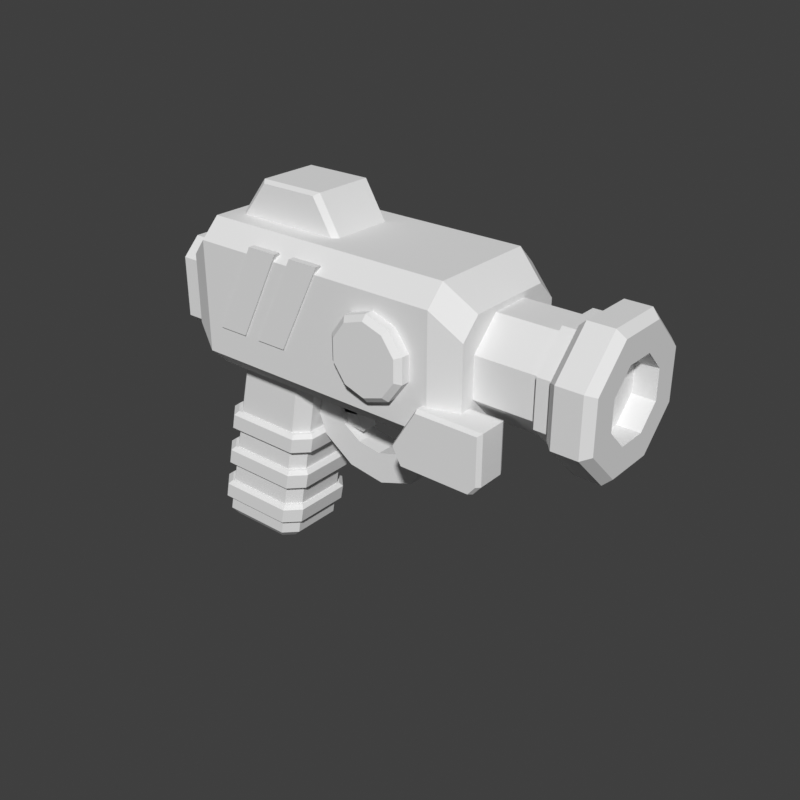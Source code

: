 # Source: pistol-kestrel.blend  (saved by Blender 5.2.45; exported with 4.5.12 LTS)
import bpy
from mathutils import Matrix  # noqa: F401  (used for matrix-valued properties, if any)

bpy.ops.wm.read_factory_settings(use_empty=True)
scene = bpy.context.scene
scene.name = 'Scene'

# ---- world
world_preview = bpy.data.worlds.new('Preview'); scene.world = world_preview
world_preview.use_nodes = True; world_preview.node_tree.nodes.clear()
_N = world_preview.node_tree.nodes; _L = world_preview.node_tree.links
n0 = _N.new('ShaderNodeBackground'); n0.name = 'Background'; n0.location = (-200, 100)
n0.inputs[0].default_value = (0.05, 0.05, 0.05, 1.0)
n1 = _N.new('ShaderNodeOutputWorld'); n1.name = 'World Output'; n1.location = (200, 100)
_L.new(n0.outputs[0], n1.inputs[0])
n1.is_active_output = True
world_preview.color = (0.807, 0.807, 0.807)

# ---- meshes
me_prop = bpy.data.meshes.new('prop')
me_prop.from_pydata([(0.024, 0.039, 0.193), (0.024, 0.027, 0.205), (0.024, -0.027, 0.205), (0.024, -0.039, 0.193), (0.024, -0.039, 0.149), (0.024, -0.027, 0.137), (0.024, 0.027, 0.137), (0.024, 0.039, 0.149), (0.04, 0.046, 0.207), (0.04, 0.034, 0.219), (0.04, -0.034, 0.219), (0.04, -0.046, 0.207), (0.04, -0.046, 0.137), (0.04, -0.034, 0.125), (0.04, 0.034, 0.125), (0.04, 0.046, 0.137), (0.206, 0.046, 0.207), (0.206, 0.034, 0.219), (0.206, -0.034, 0.219), (0.206, -0.046, 0.207), (0.206, -0.046, 0.137), (0.206, -0.034, 0.125), (0.206, 0.034, 0.125), (0.206, 0.046, 0.137), (0.224, 0.04, 0.192), (0.224, 0.028, 0.204), (0.224, -0.028, 0.204), (0.224, -0.04, 0.192), (0.224, -0.04, 0.146), (0.224, -0.028, 0.134), (0.224, 0.028, 0.134), (0.224, 0.04, 0.146), (0.034, 0.036, 0.187), (0.034, 0.025, 0.198), (0.034, -0.025, 0.198), (0.034, -0.036, 0.187), (0.034, -0.036, 0.149), (0.034, -0.025, 0.138), (0.034, 0.025, 0.138), (0.034, 0.036, 0.149), (0.01, 0.036, 0.187), (0.01, 0.025, 0.198), (0.01, -0.025, 0.198), (0.01, -0.036, 0.187), (0.01, -0.036, 0.149), (0.01, -0.025, 0.138), (0.01, 0.025, 0.138), (0.01, 0.036, 0.149), (0.0, 0.027, 0.181), (0.0, 0.019, 0.189), (0.0, -0.019, 0.189), (0.0, -0.027, 0.181), (0.0, -0.027, 0.155), (0.0, -0.019, 0.147), (0.0, 0.019, 0.147), (0.0, 0.027, 0.155), (0.215, 0.03049, 0.1826), (0.215, 0.01263, 0.2005), (0.215, -0.01263, 0.2005), (0.215, -0.03049, 0.1826), (0.215, -0.03049, 0.1574), (0.215, -0.01263, 0.1395), (0.215, 0.01263, 0.1395), (0.215, 0.03049, 0.1574), (0.227, 0.03049, 0.1826), (0.227, 0.01263, 0.2005), (0.227, -0.01263, 0.2005), (0.227, -0.03049, 0.1826), (0.227, -0.03049, 0.1574), (0.227, -0.01263, 0.1395), (0.227, 0.01263, 0.1395), (0.227, 0.03049, 0.1574), (0.245, 0.03049, 0.1826), (0.245, 0.01263, 0.2005), (0.245, -0.01263, 0.2005), (0.245, -0.03049, 0.1826), (0.245, -0.03049, 0.1574), (0.245, -0.01263, 0.1395), (0.245, 0.01263, 0.1395), (0.245, 0.03049, 0.1574), (0.262, 0.03049, 0.1826), (0.262, 0.01263, 0.2005), (0.262, -0.01263, 0.2005), (0.262, -0.03049, 0.1826), (0.262, -0.03049, 0.1574), (0.262, -0.01263, 0.1395), (0.262, 0.01263, 0.1395), (0.262, 0.03049, 0.1574), (0.268, 0.03049, 0.1826), (0.268, 0.01263, 0.2005), (0.268, -0.01263, 0.2005), (0.268, -0.03049, 0.1826), (0.268, -0.03049, 0.1574), (0.268, -0.01263, 0.1395), (0.268, 0.01263, 0.1395), (0.268, 0.03049, 0.1574), (0.264, 0.03465, 0.1844), (0.264, 0.01435, 0.2046), (0.264, -0.01435, 0.2046), (0.264, -0.03465, 0.1844), (0.264, -0.03465, 0.1556), (0.264, -0.01435, 0.1354), (0.264, 0.01435, 0.1354), (0.264, 0.03465, 0.1556), (0.277, 0.03465, 0.1844), (0.277, 0.01435, 0.2046), (0.277, -0.01435, 0.2046), (0.277, -0.03465, 0.1844), (0.277, -0.03465, 0.1556), (0.277, -0.01435, 0.1354), (0.277, 0.01435, 0.1354), (0.277, 0.03465, 0.1556), (0.274, 0.03788, 0.1857), (0.274, 0.01569, 0.2079), (0.274, -0.01569, 0.2079), (0.274, -0.03788, 0.1857), (0.274, -0.03788, 0.1543), (0.274, -0.01569, 0.1321), (0.274, 0.01569, 0.1321), (0.274, 0.03788, 0.1543), (0.279, 0.0425, 0.1876), (0.279, 0.0176, 0.2125), (0.279, -0.0176, 0.2125), (0.279, -0.0425, 0.1876), (0.279, -0.0425, 0.1524), (0.279, -0.0176, 0.1275), (0.279, 0.0176, 0.1275), (0.279, 0.0425, 0.1524), (0.295, 0.0425, 0.1876), (0.295, 0.0176, 0.2125), (0.295, -0.0176, 0.2125), (0.295, -0.0425, 0.1876), (0.295, -0.0425, 0.1524), (0.295, -0.0176, 0.1275), (0.295, 0.0176, 0.1275), (0.295, 0.0425, 0.1524), (0.3, 0.03788, 0.1857), (0.3, 0.01569, 0.2079), (0.3, -0.01569, 0.2079), (0.3, -0.03788, 0.1857), (0.3, -0.03788, 0.1543), (0.3, -0.01569, 0.1321), (0.3, 0.01569, 0.1321), (0.3, 0.03788, 0.1543), (0.3, 0.02217, 0.1792), (0.3, 0.009184, 0.1922), (0.3, -0.009184, 0.1922), (0.3, -0.02217, 0.1792), (0.3, -0.02217, 0.1608), (0.3, -0.009184, 0.1478), (0.3, 0.009184, 0.1478), (0.3, 0.02217, 0.1608), (0.286, 0.02217, 0.1792), (0.286, 0.009184, 0.1922), (0.286, -0.009184, 0.1922), (0.286, -0.02217, 0.1792), (0.286, -0.02217, 0.1608), (0.286, -0.009184, 0.1478), (0.286, 0.009184, 0.1478), (0.286, 0.02217, 0.1608), (0.04907, -0.022, 0.2157), (0.06843, -0.022, 0.2403), (0.1063, -0.022, 0.2403), (0.1212, -0.022, 0.2157), (0.044, -0.019, 0.214), (0.066, -0.019, 0.242), (0.109, -0.019, 0.242), (0.126, -0.019, 0.214), (0.044, 0.019, 0.214), (0.066, 0.019, 0.242), (0.109, 0.019, 0.242), (0.126, 0.019, 0.214), (0.04907, 0.022, 0.2157), (0.06843, 0.022, 0.2403), (0.1063, 0.022, 0.2403), (0.1212, 0.022, 0.2157), (0.1943, 0.039, 0.1799), (0.185, 0.039, 0.1926), (0.17, 0.039, 0.1975), (0.155, 0.039, 0.1926), (0.1457, 0.039, 0.1799), (0.1457, 0.039, 0.1641), (0.155, 0.039, 0.1514), (0.17, 0.039, 0.1465), (0.185, 0.039, 0.1514), (0.1943, 0.039, 0.1641), (0.1943, 0.0515, 0.1799), (0.185, 0.0515, 0.1926), (0.17, 0.0515, 0.1975), (0.155, 0.0515, 0.1926), (0.1457, 0.0515, 0.1799), (0.1457, 0.0515, 0.1641), (0.155, 0.0515, 0.1514), (0.17, 0.0515, 0.1465), (0.185, 0.0515, 0.1514), (0.1943, 0.0515, 0.1641), (0.1909, 0.0545, 0.1788), (0.1829, 0.0545, 0.1898), (0.17, 0.0545, 0.194), (0.1571, 0.0545, 0.1898), (0.1491, 0.0545, 0.1788), (0.1491, 0.0545, 0.1652), (0.1571, 0.0545, 0.1542), (0.17, 0.0545, 0.15), (0.1829, 0.0545, 0.1542), (0.1909, 0.0545, 0.1652), (0.1857, 0.0545, 0.1771), (0.1797, 0.0545, 0.1853), (0.17, 0.0545, 0.1885), (0.1603, 0.0545, 0.1853), (0.1543, 0.0545, 0.1771), (0.1543, 0.0545, 0.1669), (0.1603, 0.0545, 0.1587), (0.17, 0.0545, 0.1555), (0.1797, 0.0545, 0.1587), (0.1857, 0.0545, 0.1669), (0.052, 0.043, 0.156), (0.072, 0.043, 0.156), (0.1, 0.043, 0.212), (0.08, 0.043, 0.212), (0.052, 0.047, 0.156), (0.072, 0.047, 0.156), (0.1, 0.047, 0.212), (0.08, 0.047, 0.212), (0.083, 0.043, 0.156), (0.103, 0.043, 0.156), (0.131, 0.043, 0.212), (0.111, 0.043, 0.212), (0.083, 0.047, 0.156), (0.103, 0.047, 0.156), (0.131, 0.047, 0.212), (0.111, 0.047, 0.212), (0.1889, 0.03, 0.1273), (0.1945, 0.03, 0.1169), (0.2387, 0.03, 0.1169), (0.2434, 0.03, 0.1226), (0.2434, 0.03, 0.1517), (0.204, 0.03, 0.1517), (0.187, 0.033, 0.127), (0.193, 0.033, 0.116), (0.24, 0.033, 0.116), (0.245, 0.033, 0.122), (0.245, 0.033, 0.153), (0.203, 0.033, 0.153), (0.187, 0.05, 0.127), (0.193, 0.05, 0.116), (0.24, 0.05, 0.116), (0.245, 0.05, 0.122), (0.245, 0.05, 0.153), (0.203, 0.05, 0.153), (0.1889, 0.053, 0.1273), (0.1945, 0.053, 0.1169), (0.2387, 0.053, 0.1169), (0.2434, 0.053, 0.1226), (0.2434, 0.053, 0.1517), (0.204, 0.053, 0.1517), (0.1943, -0.039, 0.1799), (0.185, -0.039, 0.1926), (0.17, -0.039, 0.1975), (0.155, -0.039, 0.1926), (0.1457, -0.039, 0.1799), (0.1457, -0.039, 0.1641), (0.155, -0.039, 0.1514), (0.17, -0.039, 0.1465), (0.185, -0.039, 0.1514), (0.1943, -0.039, 0.1641), (0.1943, -0.0515, 0.1799), (0.185, -0.0515, 0.1926), (0.17, -0.0515, 0.1975), (0.155, -0.0515, 0.1926), (0.1457, -0.0515, 0.1799), (0.1457, -0.0515, 0.1641), (0.155, -0.0515, 0.1514), (0.17, -0.0515, 0.1465), (0.185, -0.0515, 0.1514), (0.1943, -0.0515, 0.1641), (0.1909, -0.0545, 0.1788), (0.1829, -0.0545, 0.1898), (0.17, -0.0545, 0.194), (0.1571, -0.0545, 0.1898), (0.1491, -0.0545, 0.1788), (0.1491, -0.0545, 0.1652), (0.1571, -0.0545, 0.1542), (0.17, -0.0545, 0.15), (0.1829, -0.0545, 0.1542), (0.1909, -0.0545, 0.1652), (0.1857, -0.0545, 0.1771), (0.1797, -0.0545, 0.1853), (0.17, -0.0545, 0.1885), (0.1603, -0.0545, 0.1853), (0.1543, -0.0545, 0.1771), (0.1543, -0.0545, 0.1669), (0.1603, -0.0545, 0.1587), (0.17, -0.0545, 0.1555), (0.1797, -0.0545, 0.1587), (0.1857, -0.0545, 0.1669), (0.052, -0.043, 0.156), (0.072, -0.043, 0.156), (0.1, -0.043, 0.212), (0.08, -0.043, 0.212), (0.052, -0.047, 0.156), (0.072, -0.047, 0.156), (0.1, -0.047, 0.212), (0.08, -0.047, 0.212), (0.083, -0.043, 0.156), (0.103, -0.043, 0.156), (0.131, -0.043, 0.212), (0.111, -0.043, 0.212), (0.083, -0.047, 0.156), (0.103, -0.047, 0.156), (0.131, -0.047, 0.212), (0.111, -0.047, 0.212), (0.1889, -0.03, 0.1273), (0.1945, -0.03, 0.1169), (0.2387, -0.03, 0.1169), (0.2434, -0.03, 0.1226), (0.2434, -0.03, 0.1517), (0.204, -0.03, 0.1517), (0.187, -0.033, 0.127), (0.193, -0.033, 0.116), (0.24, -0.033, 0.116), (0.245, -0.033, 0.122), (0.245, -0.033, 0.153), (0.203, -0.033, 0.153), (0.187, -0.05, 0.127), (0.193, -0.05, 0.116), (0.24, -0.05, 0.116), (0.245, -0.05, 0.122), (0.245, -0.05, 0.153), (0.203, -0.05, 0.153), (0.1889, -0.053, 0.1273), (0.1945, -0.053, 0.1169), (0.2387, -0.053, 0.1169), (0.2434, -0.053, 0.1226), (0.2434, -0.053, 0.1517), (0.204, -0.053, 0.1517), (0.089, -0.009, 0.132), (0.089, 0.009, 0.132), (0.109, 0.009, 0.132), (0.109, -0.009, 0.132), (0.08914, -0.009, 0.1074), (0.08914, 0.009, 0.1074), (0.1089, 0.009, 0.1106), (0.1089, -0.009, 0.1106), (0.09806, -0.009, 0.08392), (0.09806, 0.009, 0.08392), (0.1139, 0.009, 0.09608), (0.1139, -0.009, 0.09608), (0.1184, -0.009, 0.06968), (0.1184, 0.009, 0.06968), (0.1256, 0.009, 0.08832), (0.1256, -0.009, 0.08832), (0.1428, -0.009, 0.06603), (0.1428, 0.009, 0.06603), (0.1412, 0.009, 0.08597), (0.1412, -0.009, 0.08597), (0.1664, -0.009, 0.0743), (0.1664, 0.009, 0.0743), (0.1536, 0.009, 0.0897), (0.1536, -0.009, 0.0897), (0.1806, -0.009, 0.0973), (0.1806, 0.009, 0.0973), (0.1614, 0.009, 0.1027), (0.1614, -0.009, 0.1027), (0.184, -0.009, 0.1311), (0.184, 0.009, 0.1311), (0.164, 0.009, 0.1329), (0.164, -0.009, 0.1329), (0.099, -0.006, 0.128), (0.123, -0.006, 0.128), (0.121, -0.006, 0.104), (0.103, -0.006, 0.102), (0.099, 0.006, 0.128), (0.123, 0.006, 0.128), (0.121, 0.006, 0.104), (0.103, 0.006, 0.102), (0.103, -0.006, 0.105), (0.121, -0.006, 0.106), (0.126, -0.006, 0.094), (0.115, -0.006, 0.095), (0.103, 0.006, 0.105), (0.121, 0.006, 0.106), (0.126, 0.006, 0.094), (0.115, 0.006, 0.095), (0.071, 0.014, 0.0), (0.065, 0.02, 0.0), (0.023, 0.02, 0.0), (0.017, 0.014, 0.0), (0.017, -0.014, 0.0), (0.023, -0.02, 0.0), (0.065, -0.02, 0.0), (0.071, -0.014, 0.0), (0.0772, 0.0165, 0.006), (0.0692, 0.0245, 0.006), (0.0212, 0.0245, 0.006), (0.0132, 0.0165, 0.006), (0.0132, -0.0165, 0.006), (0.0212, -0.0245, 0.006), (0.0692, -0.0245, 0.006), (0.0772, -0.0165, 0.006), (0.099, 0.0165, 0.13), (0.091, 0.0245, 0.13), (0.049, 0.0245, 0.13), (0.041, 0.0165, 0.13), (0.041, -0.0165, 0.13), (0.049, -0.0245, 0.13), (0.091, -0.0245, 0.13), (0.099, -0.0165, 0.13), (0.0795, 0.0175, 0.015), (0.0715, 0.0255, 0.015), (0.0225, 0.0255, 0.015), (0.0145, 0.0175, 0.015), (0.0145, -0.0175, 0.015), (0.0225, -0.0255, 0.015), (0.0715, -0.0255, 0.015), (0.0795, -0.0175, 0.015), (0.0825, 0.019, 0.0175), (0.0735, 0.028, 0.0175), (0.0215, 0.028, 0.0175), (0.0125, 0.019, 0.0175), (0.0125, -0.019, 0.0175), (0.0215, -0.028, 0.0175), (0.0735, -0.028, 0.0175), (0.0825, -0.019, 0.0175), (0.0845, 0.019, 0.0275), (0.0755, 0.028, 0.0275), (0.0235, 0.028, 0.0275), (0.0145, 0.019, 0.0275), (0.0145, -0.019, 0.0275), (0.0235, -0.028, 0.0275), (0.0755, -0.028, 0.0275), (0.0845, -0.019, 0.0275), (0.0825, 0.0175, 0.03), (0.0745, 0.0255, 0.03), (0.0255, 0.0255, 0.03), (0.0175, 0.0175, 0.03), (0.0175, -0.0175, 0.03), (0.0255, -0.0255, 0.03), (0.0745, -0.0255, 0.03), (0.0825, -0.0175, 0.03), (0.0851, 0.0175, 0.043), (0.0771, 0.0255, 0.043), (0.0281, 0.0255, 0.043), (0.0201, 0.0175, 0.043), (0.0201, -0.0175, 0.043), (0.0281, -0.0255, 0.043), (0.0771, -0.0255, 0.043), (0.0851, -0.0175, 0.043), (0.0881, 0.019, 0.0455), (0.0791, 0.028, 0.0455), (0.0271, 0.028, 0.0455), (0.0181, 0.019, 0.0455), (0.0181, -0.019, 0.0455), (0.0271, -0.028, 0.0455), (0.0791, -0.028, 0.0455), (0.0881, -0.019, 0.0455), (0.0901, 0.019, 0.0555), (0.0811, 0.028, 0.0555), (0.0291, 0.028, 0.0555), (0.0201, 0.019, 0.0555), (0.0201, -0.019, 0.0555), (0.0291, -0.028, 0.0555), (0.0811, -0.028, 0.0555), (0.0901, -0.019, 0.0555), (0.0881, 0.0175, 0.058), (0.0801, 0.0255, 0.058), (0.0311, 0.0255, 0.058), (0.0231, 0.0175, 0.058), (0.0231, -0.0175, 0.058), (0.0311, -0.0255, 0.058), (0.0801, -0.0255, 0.058), (0.0881, -0.0175, 0.058), (0.0907, 0.0175, 0.071), (0.0827, 0.0255, 0.071), (0.0337, 0.0255, 0.071), (0.0257, 0.0175, 0.071), (0.0257, -0.0175, 0.071), (0.0337, -0.0255, 0.071), (0.0827, -0.0255, 0.071), (0.0907, -0.0175, 0.071), (0.0937, 0.019, 0.0735), (0.0847, 0.028, 0.0735), (0.0327, 0.028, 0.0735), (0.0237, 0.019, 0.0735), (0.0237, -0.019, 0.0735), (0.0327, -0.028, 0.0735), (0.0847, -0.028, 0.0735), (0.0937, -0.019, 0.0735), (0.0957, 0.019, 0.0835), (0.0867, 0.028, 0.0835), (0.0347, 0.028, 0.0835), (0.0257, 0.019, 0.0835), (0.0257, -0.019, 0.0835), (0.0347, -0.028, 0.0835), (0.0867, -0.028, 0.0835), (0.0957, -0.019, 0.0835), (0.0937, 0.0175, 0.086), (0.0857, 0.0255, 0.086), (0.0367, 0.0255, 0.086), (0.0287, 0.0175, 0.086), (0.0287, -0.0175, 0.086), (0.0367, -0.0255, 0.086), (0.0857, -0.0255, 0.086), (0.0937, -0.0175, 0.086)], [], [(0, 1, 9, 8), (1, 2, 10, 9), (2, 3, 11, 10), (3, 4, 12, 11), (4, 5, 13, 12), (5, 6, 14, 13), (6, 7, 15, 14), (7, 0, 8, 15), (8, 9, 17, 16), (9, 10, 18, 17), (10, 11, 19, 18), (11, 12, 20, 19), (12, 13, 21, 20), (13, 14, 22, 21), (14, 15, 23, 22), (15, 8, 16, 23), (16, 17, 25, 24), (17, 18, 26, 25), (18, 19, 27, 26), (19, 20, 28, 27), (20, 21, 29, 28), (21, 22, 30, 29), (22, 23, 31, 30), (23, 16, 24, 31), (7, 6, 5, 4), (7, 4, 3, 2), (7, 2, 1, 0), (24, 25, 26, 27), (24, 27, 28, 29), (24, 29, 30, 31), (32, 40, 41, 33), (33, 41, 42, 34), (34, 42, 43, 35), (35, 43, 44, 36), (36, 44, 45, 37), (37, 45, 46, 38), (38, 46, 47, 39), (39, 47, 40, 32), (40, 48, 49, 41), (41, 49, 50, 42), (42, 50, 51, 43), (43, 51, 52, 44), (44, 52, 53, 45), (45, 53, 54, 46), (46, 54, 55, 47), (47, 55, 48, 40), (39, 36, 37, 38), (39, 34, 35, 36), (39, 32, 33, 34), (48, 51, 50, 49), (48, 53, 52, 51), (48, 55, 54, 53), (56, 57, 65, 64), (57, 58, 66, 65), (58, 59, 67, 66), (59, 60, 68, 67), (60, 61, 69, 68), (61, 62, 70, 69), (62, 63, 71, 70), (63, 56, 64, 71), (64, 65, 73, 72), (65, 66, 74, 73), (66, 67, 75, 74), (67, 68, 76, 75), (68, 69, 77, 76), (69, 70, 78, 77), (70, 71, 79, 78), (71, 64, 72, 79), (72, 73, 81, 80), (73, 74, 82, 81), (74, 75, 83, 82), (75, 76, 84, 83), (76, 77, 85, 84), (77, 78, 86, 85), (78, 79, 87, 86), (79, 72, 80, 87), (80, 81, 89, 88), (81, 82, 90, 89), (82, 83, 91, 90), (83, 84, 92, 91), (84, 85, 93, 92), (85, 86, 94, 93), (86, 87, 95, 94), (87, 80, 88, 95), (63, 62, 61, 60), (63, 60, 59, 58), (63, 58, 57, 56), (88, 89, 90, 91), (88, 91, 92, 93), (88, 93, 94, 95), (96, 97, 105, 104), (97, 98, 106, 105), (98, 99, 107, 106), (99, 100, 108, 107), (100, 101, 109, 108), (101, 102, 110, 109), (102, 103, 111, 110), (103, 96, 104, 111), (103, 102, 101, 100), (103, 100, 99, 98), (103, 98, 97, 96), (104, 105, 106, 107), (104, 107, 108, 109), (104, 109, 110, 111), (112, 113, 121, 120), (113, 114, 122, 121), (114, 115, 123, 122), (115, 116, 124, 123), (116, 117, 125, 124), (117, 118, 126, 125), (118, 119, 127, 126), (119, 112, 120, 127), (120, 121, 129, 128), (121, 122, 130, 129), (122, 123, 131, 130), (123, 124, 132, 131), (124, 125, 133, 132), (125, 126, 134, 133), (126, 127, 135, 134), (127, 120, 128, 135), (128, 129, 137, 136), (129, 130, 138, 137), (130, 131, 139, 138), (131, 132, 140, 139), (132, 133, 141, 140), (133, 134, 142, 141), (134, 135, 143, 142), (135, 128, 136, 143), (136, 137, 145, 144), (137, 138, 146, 145), (138, 139, 147, 146), (139, 140, 148, 147), (140, 141, 149, 148), (141, 142, 150, 149), (142, 143, 151, 150), (143, 136, 144, 151), (144, 145, 153, 152), (145, 146, 154, 153), (146, 147, 155, 154), (147, 148, 156, 155), (148, 149, 157, 156), (149, 150, 158, 157), (150, 151, 159, 158), (151, 144, 152, 159), (119, 118, 117, 116), (119, 116, 115, 114), (119, 114, 113, 112), (152, 153, 154, 155), (152, 155, 156, 157), (152, 157, 158, 159), (160, 161, 165, 164), (161, 162, 166, 165), (162, 163, 167, 166), (163, 160, 164, 167), (164, 165, 169, 168), (165, 166, 170, 169), (166, 167, 171, 170), (167, 164, 168, 171), (168, 169, 173, 172), (169, 170, 174, 173), (170, 171, 175, 174), (171, 168, 172, 175), (163, 162, 161, 160), (172, 173, 174, 175), (176, 186, 187, 177), (177, 187, 188, 178), (178, 188, 189, 179), (179, 189, 190, 180), (180, 190, 191, 181), (181, 191, 192, 182), (182, 192, 193, 183), (183, 193, 194, 184), (184, 194, 195, 185), (185, 195, 186, 176), (186, 196, 197, 187), (187, 197, 198, 188), (188, 198, 199, 189), (189, 199, 200, 190), (190, 200, 201, 191), (191, 201, 202, 192), (192, 202, 203, 193), (193, 203, 204, 194), (194, 204, 205, 195), (195, 205, 196, 186), (196, 206, 207, 197), (197, 207, 208, 198), (198, 208, 209, 199), (199, 209, 210, 200), (200, 210, 211, 201), (201, 211, 212, 202), (202, 212, 213, 203), (203, 213, 214, 204), (204, 214, 215, 205), (205, 215, 206, 196), (185, 182, 183, 184), (185, 180, 181, 182), (185, 178, 179, 180), (185, 176, 177, 178), (206, 209, 208, 207), (206, 211, 210, 209), (206, 213, 212, 211), (206, 215, 214, 213), (216, 220, 221, 217), (217, 221, 222, 218), (218, 222, 223, 219), (219, 223, 220, 216), (219, 216, 217, 218), (220, 223, 222, 221), (224, 228, 229, 225), (225, 229, 230, 226), (226, 230, 231, 227), (227, 231, 228, 224), (227, 224, 225, 226), (228, 231, 230, 229), (232, 238, 239, 233), (233, 239, 240, 234), (234, 240, 241, 235), (235, 241, 242, 236), (236, 242, 243, 237), (237, 243, 238, 232), (238, 244, 245, 239), (239, 245, 246, 240), (240, 246, 247, 241), (241, 247, 248, 242), (242, 248, 249, 243), (243, 249, 244, 238), (244, 250, 251, 245), (245, 251, 252, 246), (246, 252, 253, 247), (247, 253, 254, 248), (248, 254, 255, 249), (249, 255, 250, 244), (237, 232, 233, 234, 235, 236), (250, 255, 254, 253, 252, 251), (256, 257, 267, 266), (257, 258, 268, 267), (258, 259, 269, 268), (259, 260, 270, 269), (260, 261, 271, 270), (261, 262, 272, 271), (262, 263, 273, 272), (263, 264, 274, 273), (264, 265, 275, 274), (265, 256, 266, 275), (266, 267, 277, 276), (267, 268, 278, 277), (268, 269, 279, 278), (269, 270, 280, 279), (270, 271, 281, 280), (271, 272, 282, 281), (272, 273, 283, 282), (273, 274, 284, 283), (274, 275, 285, 284), (275, 266, 276, 285), (276, 277, 287, 286), (277, 278, 288, 287), (278, 279, 289, 288), (279, 280, 290, 289), (280, 281, 291, 290), (281, 282, 292, 291), (282, 283, 293, 292), (283, 284, 294, 293), (284, 285, 295, 294), (285, 276, 286, 295), (265, 264, 263, 262), (265, 262, 261, 260), (265, 260, 259, 258), (265, 258, 257, 256), (286, 287, 288, 289), (286, 289, 290, 291), (286, 291, 292, 293), (286, 293, 294, 295), (296, 297, 301, 300), (297, 298, 302, 301), (298, 299, 303, 302), (299, 296, 300, 303), (299, 298, 297, 296), (300, 301, 302, 303), (304, 305, 309, 308), (305, 306, 310, 309), (306, 307, 311, 310), (307, 304, 308, 311), (307, 306, 305, 304), (308, 309, 310, 311), (312, 313, 319, 318), (313, 314, 320, 319), (314, 315, 321, 320), (315, 316, 322, 321), (316, 317, 323, 322), (317, 312, 318, 323), (318, 319, 325, 324), (319, 320, 326, 325), (320, 321, 327, 326), (321, 322, 328, 327), (322, 323, 329, 328), (323, 318, 324, 329), (324, 325, 331, 330), (325, 326, 332, 331), (326, 327, 333, 332), (327, 328, 334, 333), (328, 329, 335, 334), (329, 324, 330, 335), (317, 316, 315, 314, 313, 312), (330, 331, 332, 333, 334, 335), (336, 337, 341, 340), (337, 338, 342, 341), (338, 339, 343, 342), (339, 336, 340, 343), (340, 341, 345, 344), (341, 342, 346, 345), (342, 343, 347, 346), (343, 340, 344, 347), (344, 345, 349, 348), (345, 346, 350, 349), (346, 347, 351, 350), (347, 344, 348, 351), (348, 349, 353, 352), (349, 350, 354, 353), (350, 351, 355, 354), (351, 348, 352, 355), (352, 353, 357, 356), (353, 354, 358, 357), (354, 355, 359, 358), (355, 352, 356, 359), (356, 357, 361, 360), (357, 358, 362, 361), (358, 359, 363, 362), (359, 356, 360, 363), (360, 361, 365, 364), (361, 362, 366, 365), (362, 363, 367, 366), (363, 360, 364, 367), (339, 338, 337, 336), (364, 365, 366, 367), (368, 369, 373, 372), (369, 370, 374, 373), (370, 371, 375, 374), (371, 368, 372, 375), (371, 370, 369, 368), (372, 373, 374, 375), (376, 377, 381, 380), (377, 378, 382, 381), (378, 379, 383, 382), (379, 376, 380, 383), (379, 378, 377, 376), (380, 381, 382, 383), (384, 385, 393, 392), (385, 386, 394, 393), (386, 387, 395, 394), (387, 388, 396, 395), (388, 389, 397, 396), (389, 390, 398, 397), (390, 391, 399, 398), (391, 384, 392, 399), (392, 393, 401, 400), (393, 394, 402, 401), (394, 395, 403, 402), (395, 396, 404, 403), (396, 397, 405, 404), (397, 398, 406, 405), (398, 399, 407, 406), (399, 392, 400, 407), (391, 390, 389, 388), (391, 388, 387, 386), (391, 386, 385, 384), (400, 401, 402, 403), (400, 403, 404, 405), (400, 405, 406, 407), (408, 409, 417, 416), (409, 410, 418, 417), (410, 411, 419, 418), (411, 412, 420, 419), (412, 413, 421, 420), (413, 414, 422, 421), (414, 415, 423, 422), (415, 408, 416, 423), (416, 417, 425, 424), (417, 418, 426, 425), (418, 419, 427, 426), (419, 420, 428, 427), (420, 421, 429, 428), (421, 422, 430, 429), (422, 423, 431, 430), (423, 416, 424, 431), (424, 425, 433, 432), (425, 426, 434, 433), (426, 427, 435, 434), (427, 428, 436, 435), (428, 429, 437, 436), (429, 430, 438, 437), (430, 431, 439, 438), (431, 424, 432, 439), (415, 414, 413, 412), (415, 412, 411, 410), (415, 410, 409, 408), (432, 433, 434, 435), (432, 435, 436, 437), (432, 437, 438, 439), (440, 441, 449, 448), (441, 442, 450, 449), (442, 443, 451, 450), (443, 444, 452, 451), (444, 445, 453, 452), (445, 446, 454, 453), (446, 447, 455, 454), (447, 440, 448, 455), (448, 449, 457, 456), (449, 450, 458, 457), (450, 451, 459, 458), (451, 452, 460, 459), (452, 453, 461, 460), (453, 454, 462, 461), (454, 455, 463, 462), (455, 448, 456, 463), (456, 457, 465, 464), (457, 458, 466, 465), (458, 459, 467, 466), (459, 460, 468, 467), (460, 461, 469, 468), (461, 462, 470, 469), (462, 463, 471, 470), (463, 456, 464, 471), (447, 446, 445, 444), (447, 444, 443, 442), (447, 442, 441, 440), (464, 465, 466, 467), (464, 467, 468, 469), (464, 469, 470, 471), (472, 473, 481, 480), (473, 474, 482, 481), (474, 475, 483, 482), (475, 476, 484, 483), (476, 477, 485, 484), (477, 478, 486, 485), (478, 479, 487, 486), (479, 472, 480, 487), (480, 481, 489, 488), (481, 482, 490, 489), (482, 483, 491, 490), (483, 484, 492, 491), (484, 485, 493, 492), (485, 486, 494, 493), (486, 487, 495, 494), (487, 480, 488, 495), (488, 489, 497, 496), (489, 490, 498, 497), (490, 491, 499, 498), (491, 492, 500, 499), (492, 493, 501, 500), (493, 494, 502, 501), (494, 495, 503, 502), (495, 488, 496, 503), (479, 478, 477, 476), (479, 476, 475, 474), (479, 474, 473, 472), (496, 497, 498, 499), (496, 499, 500, 501), (496, 501, 502, 503)])
me_prop.update()

# ---- objects
ob_prop = bpy.data.objects.new('prop', me_prop)

# ---- transforms, parenting, visibility, modifiers, constraints
ob_prop.location = (0.0, 0.0, 0.0)

# ---- collection membership
scene.collection.objects.link(ob_prop)

# ---- scene / render settings (as saved in the file)
scene.frame_start = 1; scene.frame_end = 250; scene.frame_set(1)
scene.render.engine = 'BLENDER_WORKBENCH'
scene.render.image_settings.color_mode = 'RGB'
scene.render.resolution_x = 384
scene.render.resolution_y = 384
scene.render.fps = 30
scene.render.bake_bias = 0.0
scene.render.bake_samples = 0
scene.render.compositor_device = 'GPU'
scene.eevee.use_volume_custom_range = False
scene.eevee.fast_gi_thickness_near = 0.1
scene.eevee.fast_gi_thickness_far = 0.0
scene.eevee.ray_tracing_options.screen_trace_thickness = 0.1
scene.view_settings.view_transform = 'Standard'
bpy.context.view_layer.update()

# ---- added for rendering (the .blend has no active camera and no usable light): camera, sun
cam_auto = bpy.data.cameras.new('AutoCamera')
cam_auto.lens = 50.0
cam_auto.sensor_width = 36.0
cam_auto.clip_end = 1000.0
ob_auto_camera = bpy.data.objects.new('AutoCamera', cam_auto)
scene.collection.objects.link(ob_auto_camera)
ob_auto_camera.location = (0.520604, -0.444725, 0.417483)
ob_auto_camera.rotation_euler = (1.09748, -7.21219e-08, 0.694738)
scene.camera = ob_auto_camera
light_auto_sun = bpy.data.lights.new('AutoSun', 'SUN')
light_auto_sun.energy = 3.0
light_auto_sun.angle = 0.0523599
ob_auto_sun = bpy.data.objects.new('AutoSun', light_auto_sun)
scene.collection.objects.link(ob_auto_sun)
ob_auto_sun.rotation_euler = (0.872665, 0.174533, 0.523599)
bpy.context.view_layer.update()
